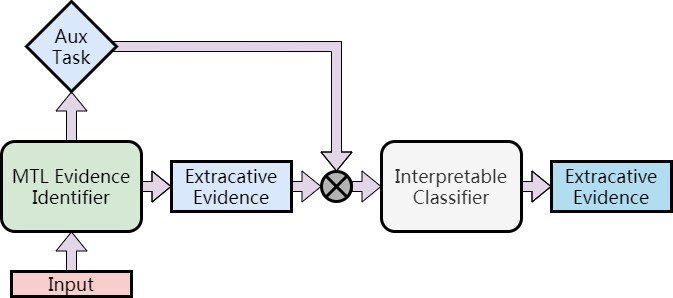

The diagram above was exported from draw.io. Its source (the exported page's mxGraphModel, read from the mxfile embedded in the PNG):
<mxGraphModel dx="981" dy="514" grid="1" gridSize="10" guides="1" tooltips="1" connect="1" arrows="1" fold="1" page="1" pageScale="1" pageWidth="827" pageHeight="1169" math="0" shadow="0">
  <root>
    <mxCell id="0" />
    <mxCell id="1" parent="0" />
    <mxCell id="2" value="" style="edgeStyle=orthogonalEdgeStyle;shape=flexArrow;rounded=0;orthogonalLoop=1;jettySize=auto;html=1;startArrow=none;startFill=0;strokeColor=#000000;fillColor=#e1d5e7;fontFamily=proxima nova;fontSource=https%3A%2F%2Ffonts.googleapis.com%2Fcss%3Ffamily%3Dproxima%2Bnova;fontSize=18;fontColor=#FFFFFF;entryX=0;entryY=0.5;entryDx=0;entryDy=0;" edge="1" source="4" target="10" parent="1">
      <mxGeometry relative="1" as="geometry" />
    </mxCell>
    <mxCell id="3" value="" style="edgeStyle=orthogonalEdgeStyle;shape=flexArrow;rounded=0;orthogonalLoop=1;jettySize=auto;html=1;startArrow=none;startFill=0;strokeColor=#000000;fillColor=#e1d5e7;fontFamily=proxima nova;fontSource=https%3A%2F%2Ffonts.googleapis.com%2Fcss%3Ffamily%3Dproxima%2Bnova;fontSize=18;fontColor=#FFFFFF;" edge="1" source="4" target="12" parent="1">
      <mxGeometry relative="1" as="geometry" />
    </mxCell>
    <mxCell id="4" value="MTL Evidence Identifier" style="rounded=1;whiteSpace=wrap;html=1;shadow=0;glass=0;sketch=0;strokeWidth=3;fillColor=#d5e8d4;fontFamily=proxima nova;fontSource=https%3A%2F%2Ffonts.googleapis.com%2Fcss%3Ffamily%3Dproxima%2Bnova;fontSize=18;" vertex="1" parent="1">
      <mxGeometry x="50" y="480" width="140" height="90" as="geometry" />
    </mxCell>
    <mxCell id="5" value="" style="edgeStyle=orthogonalEdgeStyle;shape=flexArrow;rounded=0;orthogonalLoop=1;jettySize=auto;html=1;startArrow=none;startFill=0;fillColor=#e1d5e7;fontFamily=proxima nova;fontSource=https%3A%2F%2Ffonts.googleapis.com%2Fcss%3Ffamily%3Dproxima%2Bnova;fontSize=18;fontColor=#FFFFFF;" edge="1" source="6" target="4" parent="1">
      <mxGeometry relative="1" as="geometry" />
    </mxCell>
    <mxCell id="6" value="Input" style="rounded=0;whiteSpace=wrap;html=1;shadow=0;glass=0;sketch=0;strokeWidth=3;fillColor=#f8cecc;fontFamily=proxima nova;fontSource=https%3A%2F%2Ffonts.googleapis.com%2Fcss%3Ffamily%3Dproxima%2Bnova;fontSize=18;" vertex="1" parent="1">
      <mxGeometry x="60" y="610" width="120" height="25" as="geometry" />
    </mxCell>
    <mxCell id="7" value="" style="edgeStyle=orthogonalEdgeStyle;shape=flexArrow;rounded=0;orthogonalLoop=1;jettySize=auto;html=1;startArrow=none;startFill=0;strokeColor=#000000;fillColor=#e1d5e7;fontFamily=proxima nova;fontSource=https%3A%2F%2Ffonts.googleapis.com%2Fcss%3Ffamily%3Dproxima%2Bnova;fontSize=18;fontColor=#FFFFFF;exitX=1;exitY=0.5;exitDx=0;exitDy=0;entryX=0;entryY=0.5;entryDx=0;entryDy=0;" edge="1" source="8" target="14" parent="1">
      <mxGeometry relative="1" as="geometry">
        <mxPoint x="210" y="435" as="sourcePoint" />
      </mxGeometry>
    </mxCell>
    <mxCell id="8" value="" style="shape=sumEllipse;perimeter=ellipsePerimeter;whiteSpace=wrap;html=1;backgroundOutline=1;rounded=1;shadow=0;glass=0;sketch=0;strokeColor=#000000;strokeWidth=3;fillColor=#B3B3B3;fontFamily=proxima nova;fontSource=https%3A%2F%2Ffonts.googleapis.com%2Fcss%3Ffamily%3Dproxima%2Bnova;fontSize=18;fontColor=#FFFFFF;" vertex="1" parent="1">
      <mxGeometry x="370" y="510" width="30" height="30" as="geometry" />
    </mxCell>
    <mxCell id="9" value="" style="edgeStyle=orthogonalEdgeStyle;shape=flexArrow;rounded=0;orthogonalLoop=1;jettySize=auto;html=1;startArrow=none;startFill=0;strokeColor=#000000;fillColor=#e1d5e7;fontFamily=proxima nova;fontSource=https%3A%2F%2Ffonts.googleapis.com%2Fcss%3Ffamily%3Dproxima%2Bnova;fontSize=18;fontColor=#FFFFFF;exitX=1;exitY=0.5;exitDx=0;exitDy=0;entryX=0;entryY=0.5;entryDx=0;entryDy=0;" edge="1" source="10" target="8" parent="1">
      <mxGeometry relative="1" as="geometry" />
    </mxCell>
    <mxCell id="10" value="Extracative Evidence" style="rounded=0;whiteSpace=wrap;html=1;shadow=0;glass=0;sketch=0;strokeWidth=3;fillColor=#dae8fc;fontFamily=proxima nova;fontSource=https%3A%2F%2Ffonts.googleapis.com%2Fcss%3Ffamily%3Dproxima%2Bnova;fontSize=18;" vertex="1" parent="1">
      <mxGeometry x="220" y="500" width="120" height="50" as="geometry" />
    </mxCell>
    <mxCell id="11" style="edgeStyle=orthogonalEdgeStyle;shape=flexArrow;rounded=0;orthogonalLoop=1;jettySize=auto;html=1;startArrow=none;startFill=0;strokeColor=#000000;fillColor=#e1d5e7;fontFamily=proxima nova;fontSource=https%3A%2F%2Ffonts.googleapis.com%2Fcss%3Ffamily%3Dproxima%2Bnova;fontSize=18;fontColor=#FFFFFF;entryX=0.5;entryY=0;entryDx=0;entryDy=0;exitX=0.5;exitY=0.5;exitDx=0;exitDy=0;exitPerimeter=0;" edge="1" source="12" target="8" parent="1">
      <mxGeometry relative="1" as="geometry">
        <mxPoint x="-25" y="480" as="sourcePoint" />
        <mxPoint x="-60" y="340" as="targetPoint" />
        <Array as="points">
          <mxPoint x="385" y="385" />
        </Array>
      </mxGeometry>
    </mxCell>
    <mxCell id="12" value="Aux&lt;br&gt;Task" style="rhombus;whiteSpace=wrap;html=1;rounded=0;shadow=0;fontFamily=proxima nova;fontSource=https%3A%2F%2Ffonts.googleapis.com%2Fcss%3Ffamily%3Dproxima%2Bnova;fontSize=18;strokeWidth=3;fillColor=#dae8fc;glass=0;sketch=0;aspect=fixed;" vertex="1" parent="1">
      <mxGeometry x="75" y="340" width="90" height="90" as="geometry" />
    </mxCell>
    <mxCell id="13" value="" style="edgeStyle=orthogonalEdgeStyle;shape=flexArrow;rounded=0;orthogonalLoop=1;jettySize=auto;html=1;startArrow=none;startFill=0;strokeColor=#000000;fillColor=#e1d5e7;fontFamily=proxima nova;fontSource=https%3A%2F%2Ffonts.googleapis.com%2Fcss%3Ffamily%3Dproxima%2Bnova;fontSize=18;fontColor=#FFFFFF;" edge="1" source="14" target="15" parent="1">
      <mxGeometry relative="1" as="geometry" />
    </mxCell>
    <mxCell id="14" value="Interpretable Classifier" style="rounded=1;whiteSpace=wrap;html=1;shadow=0;glass=0;sketch=0;strokeWidth=3;fillColor=#f5f5f5;fontFamily=proxima nova;fontSource=https%3A%2F%2Ffonts.googleapis.com%2Fcss%3Ffamily%3Dproxima%2Bnova;fontSize=18;fontColor=#333333;" vertex="1" parent="1">
      <mxGeometry x="430" y="480" width="140" height="90" as="geometry" />
    </mxCell>
    <mxCell id="15" value="Extracative Evidence" style="rounded=0;whiteSpace=wrap;html=1;shadow=0;glass=0;sketch=0;strokeWidth=3;fillColor=#b1ddf0;fontFamily=proxima nova;fontSource=https%3A%2F%2Ffonts.googleapis.com%2Fcss%3Ffamily%3Dproxima%2Bnova;fontSize=18;" vertex="1" parent="1">
      <mxGeometry x="600" y="500" width="120" height="50" as="geometry" />
    </mxCell>
  </root>
</mxGraphModel>